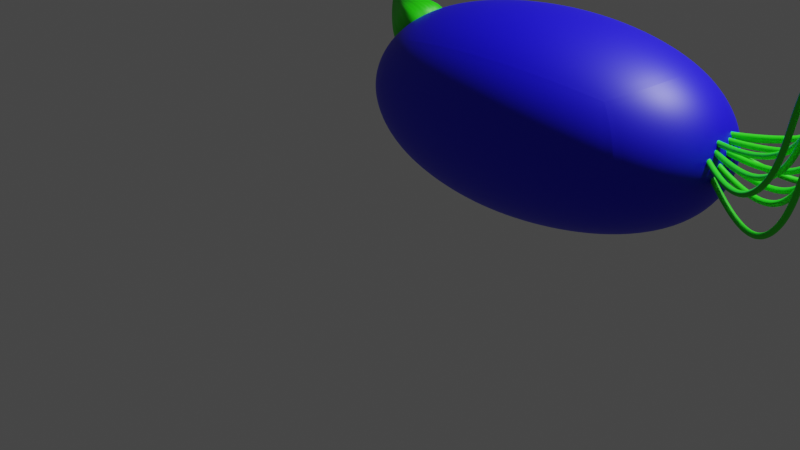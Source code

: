 # Source: Experiment1.blend  (saved by Blender 3.6.13; exported with 4.5.12 LTS)
import bpy
from mathutils import Matrix  # noqa: F401  (used for matrix-valued properties, if any)

bpy.ops.wm.read_factory_settings(use_empty=True)
scene = bpy.context.scene
scene.name = 'Scene'

# ---- collections
col_collection = bpy.data.collections.new('Collection'); scene.collection.children.link(col_collection)

# ---- materials (node trees are filled in below, after node groups)
mat_material = bpy.data.materials.new('Material')
mat_material.alpha_threshold = 0.0
mat_material.use_transparent_shadow = False
mat_material.roughness = 0.5
mat_material.line_color = (0.0, 0.0, 0.0, 1.0)
mat_material_002 = bpy.data.materials.new('Material.002')
mat_material_002.use_transparent_shadow = False
mat_material_001 = bpy.data.materials.new('Material.001')
mat_material_001.use_transparent_shadow = False

# ---- material node trees
mat_material.use_nodes = True; mat_material.node_tree.nodes.clear()
_N = mat_material.node_tree.nodes; _L = mat_material.node_tree.links
n0 = _N.new('ShaderNodeOutputMaterial'); n0.name = 'Material Output'; n0.location = (300, 300)
n1 = _N.new('ShaderNodeBsdfPrincipled'); n1.name = 'Principled BSDF'; n1.location = (10, 300)
n1.distribution = 'GGX'
n1.subsurface_method = 'RANDOM_WALK_SKIN'
n1.inputs[0].default_value = (0.004956, 0.0, 0.8, 1.0)
n1.inputs[3].default_value = 1.45
n1.inputs[27].default_value = (0.0, 0.0, 0.0, 1.0)
n1.inputs[28].default_value = 1.0
_L.new(n1.outputs[0], n0.inputs[0])
n0.is_active_output = True
mat_material_002.use_nodes = True; mat_material_002.node_tree.nodes.clear()
_N = mat_material_002.node_tree.nodes; _L = mat_material_002.node_tree.links
n0 = _N.new('ShaderNodeBsdfPrincipled'); n0.name = 'Principled BSDF'; n0.location = (10, 300)
n0.distribution = 'GGX'
n0.subsurface_method = 'RANDOM_WALK_SKIN'
n0.inputs[0].default_value = (0.019, 0.8, 0.0, 1.0)
n0.inputs[3].default_value = 1.45
n0.inputs[27].default_value = (0.0, 0.0, 0.0, 1.0)
n0.inputs[28].default_value = 1.0
n1 = _N.new('ShaderNodeOutputMaterial'); n1.name = 'Material Output'; n1.location = (300, 300)
_L.new(n0.outputs[0], n1.inputs[0])
n1.is_active_output = True
mat_material_001.use_nodes = True; mat_material_001.node_tree.nodes.clear()
_N = mat_material_001.node_tree.nodes; _L = mat_material_001.node_tree.links
n0 = _N.new('ShaderNodeBsdfPrincipled'); n0.name = 'Principled BSDF'; n0.location = (10, 300)
n0.distribution = 'GGX'
n0.subsurface_method = 'RANDOM_WALK_SKIN'
n0.inputs[0].default_value = (0.01946, 0.8, 0.0, 1.0)
n0.inputs[3].default_value = 1.45
n0.inputs[27].default_value = (0.0, 0.0, 0.0, 1.0)
n0.inputs[28].default_value = 1.0
n1 = _N.new('ShaderNodeOutputMaterial'); n1.name = 'Material Output'; n1.location = (300, 300)
_L.new(n0.outputs[0], n1.inputs[0])
n1.is_active_output = True

# ---- world
world_world = bpy.data.worlds.new('World'); scene.world = world_world
world_world.use_nodes = True; world_world.node_tree.nodes.clear()
_N = world_world.node_tree.nodes; _L = world_world.node_tree.links
n0 = _N.new('ShaderNodeOutputWorld'); n0.name = 'World Output'; n0.location = (300, 300)
n1 = _N.new('ShaderNodeBackground'); n1.name = 'Background'; n1.location = (10, 300)
n1.inputs[0].default_value = (0.05088, 0.05088, 0.05088, 1.0)
_L.new(n1.outputs[0], n0.inputs[0])
n0.is_active_output = True
world_world.color = (0.05088, 0.05088, 0.05088)
world_world.use_sun_shadow = False
world_world.sun_shadow_jitter_overblur = 0.0

# ---- cameras
cam_camera = bpy.data.cameras.new('Camera')
cam_camera.clip_end = 100.0
cam_camera.ortho_scale = 7.314

# ---- lights
light_light = bpy.data.lights.new('Light', 'POINT')
light_light.transmission_factor = 0.0
light_light.energy = 1000.0
light_light.shadow_soft_size = 0.1
light_light.shadow_maximum_resolution = 0.006
light_light.use_absolute_resolution = True

# ---- meshes
me_cube = bpy.data.meshes.new('Cube')
me_cube.from_pydata([(3.047, 1.0, 1.0), (3.047, 1.0, -1.0), (3.047, -1.343, 1.0), (3.047, -1.343, -1.0), (-1.0, 1.0, 1.0), (-1.0, 1.0, -1.0), (-1.0, -1.343, 1.0), (-1.0, -1.343, -1.0)], [], [(0, 4, 6, 2), (3, 2, 6, 7), (7, 6, 4, 5), (5, 1, 3, 7), (1, 0, 2, 3), (5, 4, 0, 1)])
me_cube.polygons.foreach_set('use_smooth', [True] * 6)
_k = set([(0, 1), (0, 2), (0, 4), (1, 3), (1, 5), (2, 3), (2, 6), (3, 7), (4, 5), (4, 6), (5, 7), (6, 7)])
me_cube.attributes.new('sharp_edge', 'BOOLEAN', 'EDGE').data.foreach_set('value', [ (min(e.vertices), max(e.vertices)) in _k for e in me_cube.edges])
_uv = me_cube.uv_layers.new(name='UVMap')
_uv.uv.foreach_set('vector', [0.625, 0.5, 0.875, 0.5, 0.875, 0.75, 0.625, 0.75, 0.375, 0.75, 0.625, 0.75, 0.625, 1.0, 0.375, 1.0, 0.375, 0.0, 0.625, 0.0, 0.625, 0.25, 0.375, 0.25, 0.125, 0.5, 0.375, 0.5, 0.375, 0.75, 0.125, 0.75, 0.375, 0.5, 0.625, 0.5, 0.625, 0.75, 0.375, 0.75, 0.375, 0.25, 0.625, 0.25, 0.625, 0.5, 0.375, 0.5])
me_cube.materials.append(mat_material)
me_cube.use_mirror_vertex_groups = False
me_cube.update()
me_cone = bpy.data.meshes.new('Cone')
me_cone.from_pydata([(0.4682, 1.319, -1.062), (0.6633, 1.3, -1.062), (0.8508, 1.243, -1.062), (1.024, 1.151, -1.062), (1.132, 0.9933, -1.1), (1.257, 0.8418, -1.1), (1.349, 0.6689, -1.1), (1.406, 0.4813, -1.1), (1.425, 0.2862, -1.1), (1.449, 0.1242, -1.062), (1.392, -0.06339, -1.062), (1.3, -0.2363, -1.062), (0.7071, -0.7071, -1.0), (0.5556, -0.8315, -1.0), (0.3827, -0.9239, -1.0), (0.1951, -0.9808, -1.0), (0.0, -1.0, -1.0), (-0.1951, -0.9808, -1.0), (-0.3827, -0.9239, -1.0), (-0.5556, -0.8315, -1.0), (-0.7071, -0.7071, -1.0), (-0.8315, -0.5556, -1.0), (-0.9239, -0.3827, -1.0), (-0.9808, -0.1951, -1.0), (-1.0, 0.0, -1.0), (-0.9808, 0.1951, -1.0), (-0.9239, 0.3827, -1.0), (-0.8315, 0.5556, -1.0), (-0.7071, 0.7071, -1.0), (-0.08741, 1.151, -1.062), (0.08548, 1.243, -1.062), (0.2731, 1.3, -1.062), (0.0, 0.0, 1.0)], [], [(0, 32, 1), (1, 32, 2), (2, 32, 3), (3, 32, 4), (4, 32, 5), (5, 32, 6), (6, 32, 7), (7, 32, 8), (8, 32, 9), (9, 32, 10), (10, 32, 11), (11, 32, 12), (12, 32, 13), (13, 32, 14), (14, 32, 15), (15, 32, 16), (16, 32, 17), (17, 32, 18), (18, 32, 19), (19, 32, 20), (20, 32, 21), (21, 32, 22), (22, 32, 23), (23, 32, 24), (24, 32, 25), (25, 32, 26), (26, 32, 27), (27, 32, 28), (28, 32, 29), (29, 32, 30), (0, 1, 2, 3, 4, 5, 6, 7, 8, 9, 10, 11, 12, 13, 14, 15, 16, 17, 18, 19, 20, 21, 22, 23, 24, 25, 26, 27, 28, 29, 30, 31), (30, 32, 31), (31, 32, 0)])
me_cone.polygons.foreach_set('use_smooth', [True] * 33)
_uv = me_cone.uv_layers.new(name='UVMap')
_uv.uv.foreach_set('vector', [0.25, 0.49, 0.25, 0.25, 0.2968, 0.4854, 0.2968, 0.4854, 0.25, 0.25, 0.3418, 0.4717, 0.3418, 0.4717, 0.25, 0.25, 0.3833, 0.4496, 0.3833, 0.4496, 0.25, 0.25, 0.4197, 0.4197, 0.4197, 0.4197, 0.25, 0.25, 0.4496, 0.3833, 0.4496, 0.3833, 0.25, 0.25, 0.4717, 0.3418, 0.4717, 0.3418, 0.25, 0.25, 0.4854, 0.2968, 0.4854, 0.2968, 0.25, 0.25, 0.49, 0.25, 0.49, 0.25, 0.25, 0.25, 0.4854, 0.2032, 0.4854, 0.2032, 0.25, 0.25, 0.4717, 0.1582, 0.4717, 0.1582, 0.25, 0.25, 0.4496, 0.1167, 0.4496, 0.1167, 0.25, 0.25, 0.4197, 0.08029, 0.4197, 0.08029, 0.25, 0.25, 0.3833, 0.05045, 0.3833, 0.05045, 0.25, 0.25, 0.3418, 0.02827, 0.3418, 0.02827, 0.25, 0.25, 0.2968, 0.01461, 0.2968, 0.01461, 0.25, 0.25, 0.25, 0.01, 0.25, 0.01, 0.25, 0.25, 0.2032, 0.01461, 0.2032, 0.01461, 0.25, 0.25, 0.1582, 0.02827, 0.1582, 0.02827, 0.25, 0.25, 0.1167, 0.05045, 0.1167, 0.05045, 0.25, 0.25, 0.08029, 0.08029, 0.08029, 0.08029, 0.25, 0.25, 0.05045, 0.1167, 0.05045, 0.1167, 0.25, 0.25, 0.02827, 0.1582, 0.02827, 0.1582, 0.25, 0.25, 0.01461, 0.2032, 0.01461, 0.2032, 0.25, 0.25, 0.01, 0.25, 0.01, 0.25, 0.25, 0.25, 0.01461, 0.2968, 0.01461, 0.2968, 0.25, 0.25, 0.02827, 0.3418, 0.02827, 0.3418, 0.25, 0.25, 0.05045, 0.3833, 0.05045, 0.3833, 0.25, 0.25, 0.08029, 0.4197, 0.08029, 0.4197, 0.25, 0.25, 0.1167, 0.4496, 0.1167, 0.4496, 0.25, 0.25, 0.1582, 0.4717, 0.75, 0.49, 0.7968, 0.4854, 0.8418, 0.4717, 0.8833, 0.4496, 0.9197, 0.4197, 0.9496, 0.3833, 0.9717, 0.3418, 0.9854, 0.2968, 0.99, 0.25, 0.9854, 0.2032, 0.9717, 0.1582, 0.9496, 0.1167, 0.9197, 0.08029, 0.8833, 0.05045, 0.8418, 0.02827, 0.7968, 0.01461, 0.75, 0.01, 0.7032, 0.01461, 0.6582, 0.02827, 0.6167, 0.05045, 0.5803, 0.08029, 0.5504, 0.1167, 0.5283, 0.1582, 0.5146, 0.2032, 0.51, 0.25, 0.5146, 0.2968, 0.5283, 0.3418, 0.5504, 0.3833, 0.5803, 0.4197, 0.6167, 0.4496, 0.6582, 0.4717, 0.7032, 0.4854, 0.1582, 0.4717, 0.25, 0.25, 0.2032, 0.4854, 0.2032, 0.4854, 0.25, 0.25, 0.25, 0.49])
me_cone.materials.append(mat_material_002)
me_cone.update()

# ---- curves / text
cu_beziercurve_002 = bpy.data.curves.new('BezierCurve.002', 'CURVE')
cu_beziercurve_002.dimensions = '3D'
_sp = cu_beziercurve_002.splines.new('BEZIER'); _sp.bezier_points.add(0)
_sp.bezier_points.foreach_set('co', [3.378, -0.5663, 1.48])
_sp.bezier_points.foreach_set('handle_left', [2.378, -0.5663, 1.48])
_sp.bezier_points.foreach_set('handle_right', [4.843, -0.328, 0.5539])
for _p, _l, _r in zip(_sp.bezier_points, ['ALIGNED'], ['ALIGNED']): _p.handle_left_type = _l; _p.handle_right_type = _r
_sp.order_u = 0
_sp.order_v = 0
_sp = cu_beziercurve_002.splines.new('BEZIER'); _sp.bezier_points.add(3)
_sp.bezier_points.foreach_set('co', [-0.9883, -0.2815, -1.331, 0.5899, 0.1716, -0.9997, 1.484, -0.2761, 0.8206, 3.809, -0.241, 0.258])
_sp.bezier_points.foreach_set('handle_left', [-1.488, -0.7815, -1.331, 0.08097, 0.3528, -1.522, 0.9164, -0.1886, 0.7096, 3.546, -0.0393, -0.4932])
_sp.bezier_points.foreach_set('handle_right', [-0.8633, -0.1565, -1.331, 1.099, -0.009614, -0.4771, 2.619, -0.4513, 1.043, 4.129, -0.4866, 1.173])
for _p, _l, _r in zip(_sp.bezier_points, ['ALIGNED', 'ALIGNED', 'ALIGNED', 'ALIGNED'], ['ALIGNED', 'ALIGNED', 'ALIGNED', 'ALIGNED']): _p.handle_left_type = _l; _p.handle_right_type = _r
_sp.order_u = 0
_sp.order_v = 0
cu_beziercurve_002.materials.append(mat_material_001)
cu_beziercurve_002.use_path = True
cu_beziercurve_002.bevel_resolution = 0
cu_beziercurve_002.bevel_depth = 0.06
cu_beziercurve_002.fill_mode = 'FULL'
cu_beziercurve_002.use_fill_caps = True
cu_beziercurve_004 = bpy.data.curves.new('BezierCurve.004', 'CURVE')
cu_beziercurve_004.dimensions = '3D'
_sp = cu_beziercurve_004.splines.new('BEZIER'); _sp.bezier_points.add(0)
_sp.bezier_points.foreach_set('co', [3.378, -0.5663, 1.48])
_sp.bezier_points.foreach_set('handle_left', [2.378, -0.5663, 1.48])
_sp.bezier_points.foreach_set('handle_right', [4.843, -0.328, 0.5539])
for _p, _l, _r in zip(_sp.bezier_points, ['ALIGNED'], ['ALIGNED']): _p.handle_left_type = _l; _p.handle_right_type = _r
_sp.order_u = 0
_sp.order_v = 0
_sp = cu_beziercurve_004.splines.new('BEZIER'); _sp.bezier_points.add(3)
_sp.bezier_points.foreach_set('co', [-1.112, 1.293, -1.012, 0.5899, 0.1716, -0.9997, 1.484, -0.2761, 0.8206, 3.809, -0.241, 0.258])
_sp.bezier_points.foreach_set('handle_left', [-1.612, 0.7929, -1.012, 0.08097, 0.3528, -1.522, 0.9164, -0.1886, 0.7096, 3.546, -0.0393, -0.4932])
_sp.bezier_points.foreach_set('handle_right', [-0.9869, 1.418, -1.012, 1.099, -0.009614, -0.4771, 2.619, -0.4513, 1.043, 4.129, -0.4866, 1.173])
for _p, _l, _r in zip(_sp.bezier_points, ['ALIGNED', 'ALIGNED', 'ALIGNED', 'ALIGNED'], ['ALIGNED', 'ALIGNED', 'ALIGNED', 'ALIGNED']): _p.handle_left_type = _l; _p.handle_right_type = _r
_sp.order_u = 0
_sp.order_v = 0
cu_beziercurve_004.materials.append(mat_material_001)
cu_beziercurve_004.use_path = True
cu_beziercurve_004.bevel_resolution = 0
cu_beziercurve_004.bevel_depth = 0.06
cu_beziercurve_004.fill_mode = 'FULL'
cu_beziercurve_004.use_fill_caps = True
cu_beziercurve_005 = bpy.data.curves.new('BezierCurve.005', 'CURVE')
cu_beziercurve_005.dimensions = '3D'
_sp = cu_beziercurve_005.splines.new('BEZIER'); _sp.bezier_points.add(0)
_sp.bezier_points.foreach_set('co', [3.378, -0.5663, 1.48])
_sp.bezier_points.foreach_set('handle_left', [2.378, -0.5663, 1.48])
_sp.bezier_points.foreach_set('handle_right', [4.843, -0.328, 0.5539])
for _p, _l, _r in zip(_sp.bezier_points, ['ALIGNED'], ['ALIGNED']): _p.handle_left_type = _l; _p.handle_right_type = _r
_sp.order_u = 0
_sp.order_v = 0
_sp = cu_beziercurve_005.splines.new('BEZIER'); _sp.bezier_points.add(3)
_sp.bezier_points.foreach_set('co', [-1.218, 0.5116, -1.22, 0.5899, 0.1716, -0.9997, 1.484, -0.2761, 0.8206, 3.809, -0.241, 0.258])
_sp.bezier_points.foreach_set('handle_left', [-1.718, 0.01159, -1.22, 0.08097, 0.3528, -1.522, 0.9164, -0.1886, 0.7096, 3.546, -0.0393, -0.4932])
_sp.bezier_points.foreach_set('handle_right', [-1.093, 0.6366, -1.22, 1.099, -0.009614, -0.4771, 2.619, -0.4513, 1.043, 4.129, -0.4866, 1.173])
for _p, _l, _r in zip(_sp.bezier_points, ['ALIGNED', 'ALIGNED', 'ALIGNED', 'ALIGNED'], ['ALIGNED', 'ALIGNED', 'ALIGNED', 'ALIGNED']): _p.handle_left_type = _l; _p.handle_right_type = _r
_sp.order_u = 0
_sp.order_v = 0
cu_beziercurve_005.materials.append(mat_material_001)
cu_beziercurve_005.use_path = True
cu_beziercurve_005.bevel_resolution = 0
cu_beziercurve_005.bevel_depth = 0.06
cu_beziercurve_005.fill_mode = 'FULL'
cu_beziercurve_005.use_fill_caps = True
cu_beziercurve_006 = bpy.data.curves.new('BezierCurve.006', 'CURVE')
cu_beziercurve_006.dimensions = '3D'
_sp = cu_beziercurve_006.splines.new('BEZIER'); _sp.bezier_points.add(0)
_sp.bezier_points.foreach_set('co', [3.378, -0.5663, 1.48])
_sp.bezier_points.foreach_set('handle_left', [2.378, -0.5663, 1.48])
_sp.bezier_points.foreach_set('handle_right', [4.843, -0.328, 0.5539])
for _p, _l, _r in zip(_sp.bezier_points, ['ALIGNED'], ['ALIGNED']): _p.handle_left_type = _l; _p.handle_right_type = _r
_sp.order_u = 0
_sp.order_v = 0
_sp = cu_beziercurve_006.splines.new('BEZIER'); _sp.bezier_points.add(3)
_sp.bezier_points.foreach_set('co', [-1.412, -0.02044, -0.843, 0.5899, 0.1716, -0.9997, 1.484, -0.2761, 0.8206, 3.809, -0.241, 0.258])
_sp.bezier_points.foreach_set('handle_left', [-1.912, -0.5204, -0.843, 0.08097, 0.3528, -1.522, 0.9164, -0.1886, 0.7096, 3.546, -0.0393, -0.4932])
_sp.bezier_points.foreach_set('handle_right', [-1.287, 0.1046, -0.843, 1.099, -0.009614, -0.4771, 2.619, -0.4513, 1.043, 4.129, -0.4866, 1.173])
for _p, _l, _r in zip(_sp.bezier_points, ['ALIGNED', 'ALIGNED', 'ALIGNED', 'ALIGNED'], ['ALIGNED', 'ALIGNED', 'ALIGNED', 'ALIGNED']): _p.handle_left_type = _l; _p.handle_right_type = _r
_sp.order_u = 0
_sp.order_v = 0
cu_beziercurve_006.materials.append(mat_material_001)
cu_beziercurve_006.use_path = True
cu_beziercurve_006.bevel_resolution = 0
cu_beziercurve_006.bevel_depth = 0.06
cu_beziercurve_006.fill_mode = 'FULL'
cu_beziercurve_006.use_fill_caps = True
cu_beziercurve_007 = bpy.data.curves.new('BezierCurve.007', 'CURVE')
cu_beziercurve_007.dimensions = '3D'
_sp = cu_beziercurve_007.splines.new('BEZIER'); _sp.bezier_points.add(0)
_sp.bezier_points.foreach_set('co', [3.378, -0.5663, 1.48])
_sp.bezier_points.foreach_set('handle_left', [2.378, -0.5663, 1.48])
_sp.bezier_points.foreach_set('handle_right', [4.843, -0.328, 0.5539])
for _p, _l, _r in zip(_sp.bezier_points, ['ALIGNED'], ['ALIGNED']): _p.handle_left_type = _l; _p.handle_right_type = _r
_sp.order_u = 0
_sp.order_v = 0
_sp = cu_beziercurve_007.splines.new('BEZIER'); _sp.bezier_points.add(3)
_sp.bezier_points.foreach_set('co', [-1.315, 0.2142, -1.361, 0.5899, 0.1716, -0.9997, 1.484, -0.2761, 0.8206, 3.809, -0.241, 0.258])
_sp.bezier_points.foreach_set('handle_left', [-1.815, -0.2858, -1.361, 0.08097, 0.3528, -1.522, 0.9164, -0.1886, 0.7096, 3.546, -0.0393, -0.4932])
_sp.bezier_points.foreach_set('handle_right', [-1.19, 0.3392, -1.361, 1.099, -0.009614, -0.4771, 2.619, -0.4513, 1.043, 4.129, -0.4866, 1.173])
for _p, _l, _r in zip(_sp.bezier_points, ['ALIGNED', 'ALIGNED', 'ALIGNED', 'ALIGNED'], ['ALIGNED', 'ALIGNED', 'ALIGNED', 'ALIGNED']): _p.handle_left_type = _l; _p.handle_right_type = _r
_sp.order_u = 0
_sp.order_v = 0
cu_beziercurve_007.materials.append(mat_material_001)
cu_beziercurve_007.use_path = True
cu_beziercurve_007.bevel_resolution = 0
cu_beziercurve_007.bevel_depth = 0.06
cu_beziercurve_007.fill_mode = 'FULL'
cu_beziercurve_007.use_fill_caps = True
cu_beziercurve_008 = bpy.data.curves.new('BezierCurve.008', 'CURVE')
cu_beziercurve_008.dimensions = '3D'
_sp = cu_beziercurve_008.splines.new('BEZIER'); _sp.bezier_points.add(0)
_sp.bezier_points.foreach_set('co', [3.378, -0.5663, 1.48])
_sp.bezier_points.foreach_set('handle_left', [2.378, -0.5663, 1.48])
_sp.bezier_points.foreach_set('handle_right', [4.843, -0.328, 0.5539])
for _p, _l, _r in zip(_sp.bezier_points, ['ALIGNED'], ['ALIGNED']): _p.handle_left_type = _l; _p.handle_right_type = _r
_sp.order_u = 0
_sp.order_v = 0
_sp = cu_beziercurve_008.splines.new('BEZIER'); _sp.bezier_points.add(3)
_sp.bezier_points.foreach_set('co', [-1.36, -0.05215, -1.482, 0.5899, 0.1716, -0.9997, 1.484, -0.2761, 0.8206, 3.809, -0.241, 0.258])
_sp.bezier_points.foreach_set('handle_left', [-1.86, -0.5522, -1.482, 0.08097, 0.3528, -1.522, 0.9164, -0.1886, 0.7096, 3.546, -0.0393, -0.4932])
_sp.bezier_points.foreach_set('handle_right', [-1.235, 0.07285, -1.482, 1.099, -0.009614, -0.4771, 2.619, -0.4513, 1.043, 4.129, -0.4866, 1.173])
for _p, _l, _r in zip(_sp.bezier_points, ['ALIGNED', 'ALIGNED', 'ALIGNED', 'ALIGNED'], ['ALIGNED', 'ALIGNED', 'ALIGNED', 'ALIGNED']): _p.handle_left_type = _l; _p.handle_right_type = _r
_sp.order_u = 0
_sp.order_v = 0
cu_beziercurve_008.materials.append(mat_material_001)
cu_beziercurve_008.use_path = True
cu_beziercurve_008.bevel_resolution = 0
cu_beziercurve_008.bevel_depth = 0.06
cu_beziercurve_008.fill_mode = 'FULL'
cu_beziercurve_008.use_fill_caps = True
cu_beziercurve_009 = bpy.data.curves.new('BezierCurve.009', 'CURVE')
cu_beziercurve_009.dimensions = '3D'
_sp = cu_beziercurve_009.splines.new('BEZIER'); _sp.bezier_points.add(0)
_sp.bezier_points.foreach_set('co', [3.378, -0.5663, 1.48])
_sp.bezier_points.foreach_set('handle_left', [2.378, -0.5663, 1.48])
_sp.bezier_points.foreach_set('handle_right', [4.843, -0.328, 0.5539])
for _p, _l, _r in zip(_sp.bezier_points, ['ALIGNED'], ['ALIGNED']): _p.handle_left_type = _l; _p.handle_right_type = _r
_sp.order_u = 0
_sp.order_v = 0
_sp = cu_beziercurve_009.splines.new('BEZIER'); _sp.bezier_points.add(3)
_sp.bezier_points.foreach_set('co', [-1.257, 0.8545, -1.445, 0.5899, 0.1716, -0.9997, 1.484, -0.2761, 0.8206, 3.809, -0.241, 0.258])
_sp.bezier_points.foreach_set('handle_left', [-1.757, 0.3545, -1.445, 0.08097, 0.3528, -1.522, 0.9164, -0.1886, 0.7096, 3.546, -0.0393, -0.4932])
_sp.bezier_points.foreach_set('handle_right', [-1.132, 0.9795, -1.445, 1.099, -0.009614, -0.4771, 2.619, -0.4513, 1.043, 4.129, -0.4866, 1.173])
for _p, _l, _r in zip(_sp.bezier_points, ['ALIGNED', 'ALIGNED', 'ALIGNED', 'ALIGNED'], ['ALIGNED', 'ALIGNED', 'ALIGNED', 'ALIGNED']): _p.handle_left_type = _l; _p.handle_right_type = _r
_sp.order_u = 0
_sp.order_v = 0
cu_beziercurve_009.materials.append(mat_material_001)
cu_beziercurve_009.use_path = True
cu_beziercurve_009.bevel_resolution = 0
cu_beziercurve_009.bevel_depth = 0.06
cu_beziercurve_009.fill_mode = 'FULL'
cu_beziercurve_009.use_fill_caps = True
cu_beziercurve_010 = bpy.data.curves.new('BezierCurve.010', 'CURVE')
cu_beziercurve_010.dimensions = '3D'
_sp = cu_beziercurve_010.splines.new('BEZIER'); _sp.bezier_points.add(0)
_sp.bezier_points.foreach_set('co', [3.378, -0.5663, 1.48])
_sp.bezier_points.foreach_set('handle_left', [2.378, -0.5663, 1.48])
_sp.bezier_points.foreach_set('handle_right', [4.843, -0.328, 0.5539])
for _p, _l, _r in zip(_sp.bezier_points, ['ALIGNED'], ['ALIGNED']): _p.handle_left_type = _l; _p.handle_right_type = _r
_sp.order_u = 0
_sp.order_v = 0
_sp = cu_beziercurve_010.splines.new('BEZIER'); _sp.bezier_points.add(3)
_sp.bezier_points.foreach_set('co', [-1.206, 1.116, -1.222, 0.5899, 0.1716, -0.9997, 1.484, -0.2761, 0.8206, 3.809, -0.241, 0.258])
_sp.bezier_points.foreach_set('handle_left', [-1.706, 0.6156, -1.222, 0.08097, 0.3528, -1.522, 0.9164, -0.1886, 0.7096, 3.546, -0.0393, -0.4932])
_sp.bezier_points.foreach_set('handle_right', [-1.081, 1.241, -1.222, 1.099, -0.009614, -0.4771, 2.619, -0.4513, 1.043, 4.129, -0.4866, 1.173])
for _p, _l, _r in zip(_sp.bezier_points, ['ALIGNED', 'ALIGNED', 'ALIGNED', 'ALIGNED'], ['ALIGNED', 'ALIGNED', 'ALIGNED', 'ALIGNED']): _p.handle_left_type = _l; _p.handle_right_type = _r
_sp.order_u = 0
_sp.order_v = 0
cu_beziercurve_010.materials.append(mat_material_001)
cu_beziercurve_010.use_path = True
cu_beziercurve_010.bevel_resolution = 0
cu_beziercurve_010.bevel_depth = 0.06
cu_beziercurve_010.fill_mode = 'FULL'
cu_beziercurve_010.use_fill_caps = True
cu_beziercurve_011 = bpy.data.curves.new('BezierCurve.011', 'CURVE')
cu_beziercurve_011.dimensions = '3D'
_sp = cu_beziercurve_011.splines.new('BEZIER'); _sp.bezier_points.add(0)
_sp.bezier_points.foreach_set('co', [3.378, -0.5663, 1.48])
_sp.bezier_points.foreach_set('handle_left', [2.378, -0.5663, 1.48])
_sp.bezier_points.foreach_set('handle_right', [4.843, -0.328, 0.5539])
for _p, _l, _r in zip(_sp.bezier_points, ['ALIGNED'], ['ALIGNED']): _p.handle_left_type = _l; _p.handle_right_type = _r
_sp.order_u = 0
_sp.order_v = 0
_sp = cu_beziercurve_011.splines.new('BEZIER'); _sp.bezier_points.add(3)
_sp.bezier_points.foreach_set('co', [-1.291, 0.9088, -0.883, 0.5899, 0.1716, -0.9997, 1.484, -0.2761, 0.8206, 3.809, -0.241, 0.258])
_sp.bezier_points.foreach_set('handle_left', [-1.791, 0.4088, -0.883, 0.08097, 0.3528, -1.522, 0.9164, -0.1886, 0.7096, 3.546, -0.0393, -0.4932])
_sp.bezier_points.foreach_set('handle_right', [-1.166, 1.034, -0.883, 1.099, -0.009614, -0.4771, 2.619, -0.4513, 1.043, 4.129, -0.4866, 1.173])
for _p, _l, _r in zip(_sp.bezier_points, ['ALIGNED', 'ALIGNED', 'ALIGNED', 'ALIGNED'], ['ALIGNED', 'ALIGNED', 'ALIGNED', 'ALIGNED']): _p.handle_left_type = _l; _p.handle_right_type = _r
_sp.order_u = 0
_sp.order_v = 0
cu_beziercurve_011.materials.append(mat_material_001)
cu_beziercurve_011.use_path = True
cu_beziercurve_011.bevel_resolution = 0
cu_beziercurve_011.bevel_depth = 0.06
cu_beziercurve_011.fill_mode = 'FULL'
cu_beziercurve_011.use_fill_caps = True
cu_beziercurve_012 = bpy.data.curves.new('BezierCurve.012', 'CURVE')
cu_beziercurve_012.dimensions = '3D'
_sp = cu_beziercurve_012.splines.new('BEZIER'); _sp.bezier_points.add(0)
_sp.bezier_points.foreach_set('co', [3.378, -0.5663, 1.48])
_sp.bezier_points.foreach_set('handle_left', [2.378, -0.5663, 1.48])
_sp.bezier_points.foreach_set('handle_right', [4.843, -0.328, 0.5539])
for _p, _l, _r in zip(_sp.bezier_points, ['ALIGNED'], ['ALIGNED']): _p.handle_left_type = _l; _p.handle_right_type = _r
_sp.order_u = 0
_sp.order_v = 0
_sp = cu_beziercurve_012.splines.new('BEZIER'); _sp.bezier_points.add(3)
_sp.bezier_points.foreach_set('co', [-1.319, 0.6228, -0.9406, 0.5899, 0.1716, -0.9997, 1.484, -0.2761, 0.8206, 3.809, -0.241, 0.258])
_sp.bezier_points.foreach_set('handle_left', [-1.819, 0.1228, -0.9406, 0.08097, 0.3528, -1.522, 0.9164, -0.1886, 0.7096, 3.546, -0.0393, -0.4932])
_sp.bezier_points.foreach_set('handle_right', [-1.194, 0.7478, -0.9406, 1.099, -0.009614, -0.4771, 2.619, -0.4513, 1.043, 4.129, -0.4866, 1.173])
for _p, _l, _r in zip(_sp.bezier_points, ['ALIGNED', 'ALIGNED', 'ALIGNED', 'ALIGNED'], ['ALIGNED', 'ALIGNED', 'ALIGNED', 'ALIGNED']): _p.handle_left_type = _l; _p.handle_right_type = _r
_sp.order_u = 0
_sp.order_v = 0
cu_beziercurve_012.materials.append(mat_material_001)
cu_beziercurve_012.use_path = True
cu_beziercurve_012.bevel_resolution = 0
cu_beziercurve_012.bevel_depth = 0.06
cu_beziercurve_012.fill_mode = 'FULL'
cu_beziercurve_012.use_fill_caps = True
cu_beziercurve_013 = bpy.data.curves.new('BezierCurve.013', 'CURVE')
cu_beziercurve_013.dimensions = '3D'
_sp = cu_beziercurve_013.splines.new('BEZIER'); _sp.bezier_points.add(0)
_sp.bezier_points.foreach_set('co', [3.378, -0.5663, 1.48])
_sp.bezier_points.foreach_set('handle_left', [2.378, -0.5663, 1.48])
_sp.bezier_points.foreach_set('handle_right', [4.843, -0.328, 0.5539])
for _p, _l, _r in zip(_sp.bezier_points, ['ALIGNED'], ['ALIGNED']): _p.handle_left_type = _l; _p.handle_right_type = _r
_sp.order_u = 0
_sp.order_v = 0
_sp = cu_beziercurve_013.splines.new('BEZIER'); _sp.bezier_points.add(3)
_sp.bezier_points.foreach_set('co', [-1.261, 1.172, -0.5263, 0.5899, 0.1716, -0.9997, 1.484, -0.2761, 0.8206, 3.809, -0.241, 0.258])
_sp.bezier_points.foreach_set('handle_left', [-1.761, 0.6725, -0.5263, 0.08097, 0.3528, -1.522, 0.9164, -0.1886, 0.7096, 3.546, -0.0393, -0.4932])
_sp.bezier_points.foreach_set('handle_right', [-1.136, 1.297, -0.5263, 1.099, -0.009614, -0.4771, 2.619, -0.4513, 1.043, 4.129, -0.4866, 1.173])
for _p, _l, _r in zip(_sp.bezier_points, ['ALIGNED', 'ALIGNED', 'ALIGNED', 'ALIGNED'], ['ALIGNED', 'ALIGNED', 'ALIGNED', 'ALIGNED']): _p.handle_left_type = _l; _p.handle_right_type = _r
_sp.order_u = 0
_sp.order_v = 0
cu_beziercurve_013.materials.append(mat_material_001)
cu_beziercurve_013.use_path = True
cu_beziercurve_013.bevel_resolution = 0
cu_beziercurve_013.bevel_depth = 0.06
cu_beziercurve_013.fill_mode = 'FULL'
cu_beziercurve_013.use_fill_caps = True

# ---- objects
ob_cube = bpy.data.objects.new('Cube', me_cube)
ob_light = bpy.data.objects.new('Light', light_light)
ob_camera = bpy.data.objects.new('Camera', cam_camera)
ob_cone = bpy.data.objects.new('Cone', me_cone)
ob_beziercurve_001 = bpy.data.objects.new('BezierCurve.001', cu_beziercurve_002)
ob_beziercurve_003 = bpy.data.objects.new('BezierCurve.003', cu_beziercurve_004)
ob_beziercurve_004 = bpy.data.objects.new('BezierCurve.004', cu_beziercurve_005)
ob_beziercurve_005 = bpy.data.objects.new('BezierCurve.005', cu_beziercurve_006)
ob_beziercurve_006 = bpy.data.objects.new('BezierCurve.006', cu_beziercurve_007)
ob_beziercurve_007 = bpy.data.objects.new('BezierCurve.007', cu_beziercurve_008)
ob_beziercurve_008 = bpy.data.objects.new('BezierCurve.008', cu_beziercurve_009)
ob_beziercurve_009 = bpy.data.objects.new('BezierCurve.009', cu_beziercurve_010)
ob_beziercurve_010 = bpy.data.objects.new('BezierCurve.010', cu_beziercurve_011)
ob_beziercurve_011 = bpy.data.objects.new('BezierCurve.011', cu_beziercurve_012)
ob_beziercurve_012 = bpy.data.objects.new('BezierCurve.012', cu_beziercurve_013)

# ---- transforms, parenting, visibility, modifiers, constraints
ob_cube.location = (0.897, -0.001969, 1.724)
ob_cube.lock_rotations_4d = False
ob_cube.empty_display_type = 'ARROWS'
ob_cube.lineart.crease_threshold = 0.0
_m = ob_cube.modifiers.new('Subdivision', 'SUBSURF')
_m.levels = 5
_m.render_levels = 5
ob_light.location = (4.076, 1.005, 5.904)
ob_light.rotation_euler = (0.6503, 0.05522, 1.866)
ob_light.lock_rotations_4d = False
ob_light.empty_display_type = 'ARROWS'
ob_light.color = (0.0, 0.0, 0.0, 0.0)
ob_light.lineart.crease_threshold = 0.0
ob_camera.location = (7.359, -6.926, 4.958)
ob_camera.rotation_euler = (1.109, 0.0, 0.8149)
ob_camera.lock_rotations_4d = False
ob_camera.empty_display_type = 'ARROWS'
ob_camera.color = (0.0, 0.0, 0.0, 0.0)
ob_camera.display_type = 'WIRE'
ob_camera.lineart.crease_threshold = 0.0
ob_cone.location = (0.2681, -0.1509, 2.18)
ob_cone.rotation_euler = (0.7164, -0.7044, -1.026)
ob_cone.scale = (0.3327, 0.3327, 0.3327)
_m = ob_cone.modifiers.new('Subdivision', 'SUBSURF')
_m.uv_smooth = 'NONE'
_m.levels = 7
_m.render_levels = 6
_m.use_custom_normals = True
ob_beziercurve_001.location = (3.804, 0.03595, 2.698)
ob_beziercurve_001.scale = (0.5774, 0.5774, 0.5774)
_m = ob_beziercurve_001.modifiers.new('Weld', 'WELD')
_m = ob_beziercurve_001.modifiers.new('Subdivision', 'SUBSURF')
_m.levels = 3
_m.show_only_control_edges = False
ob_beziercurve_003.location = (3.847, -0.8655, 2.528)
ob_beziercurve_003.scale = (0.5774, 0.5774, 0.5774)
_m = ob_beziercurve_003.modifiers.new('Weld', 'WELD')
_m = ob_beziercurve_003.modifiers.new('Subdivision', 'SUBSURF')
_m.levels = 3
_m.show_only_control_edges = False
ob_beziercurve_004.location = (3.965, -0.4206, 2.608)
ob_beziercurve_004.scale = (0.5774, 0.5774, 0.5774)
_m = ob_beziercurve_004.modifiers.new('Weld', 'WELD')
_m = ob_beziercurve_004.modifiers.new('Subdivision', 'SUBSURF')
_m.levels = 3
_m.show_only_control_edges = False
ob_beziercurve_005.location = (4.028, -0.1114, 2.432)
ob_beziercurve_005.scale = (0.5774, 0.5774, 0.5774)
_m = ob_beziercurve_005.modifiers.new('Weld', 'WELD')
_m = ob_beziercurve_005.modifiers.new('Subdivision', 'SUBSURF')
_m.levels = 3
_m.show_only_control_edges = False
ob_beziercurve_006.location = (3.973, -0.2562, 2.725)
ob_beziercurve_006.scale = (0.5774, 0.5774, 0.5774)
_m = ob_beziercurve_006.modifiers.new('Weld', 'WELD')
_m = ob_beziercurve_006.modifiers.new('Subdivision', 'SUBSURF')
_m.levels = 3
_m.show_only_control_edges = False
ob_beziercurve_007.location = (3.982, -0.09594, 2.794)
ob_beziercurve_007.scale = (0.5774, 0.5774, 0.5774)
_m = ob_beziercurve_007.modifiers.new('Weld', 'WELD')
_m = ob_beziercurve_007.modifiers.new('Subdivision', 'SUBSURF')
_m.levels = 3
_m.show_only_control_edges = False
ob_beziercurve_008.location = (3.918, -0.6195, 2.771)
ob_beziercurve_008.scale = (0.5774, 0.5774, 0.5774)
_m = ob_beziercurve_008.modifiers.new('Weld', 'WELD')
_m = ob_beziercurve_008.modifiers.new('Subdivision', 'SUBSURF')
_m.levels = 3
_m.show_only_control_edges = False
ob_beziercurve_009.location = (3.916, -0.7517, 2.64)
ob_beziercurve_009.scale = (0.5774, 0.5774, 0.5774)
_m = ob_beziercurve_009.modifiers.new('Weld', 'WELD')
_m = ob_beziercurve_009.modifiers.new('Subdivision', 'SUBSURF')
_m.levels = 3
_m.show_only_control_edges = False
ob_beziercurve_010.location = (3.955, -0.6511, 2.425)
ob_beziercurve_010.scale = (0.5774, 0.5774, 0.5774)
_m = ob_beziercurve_010.modifiers.new('Weld', 'WELD')
_m = ob_beziercurve_010.modifiers.new('Subdivision', 'SUBSURF')
_m.levels = 3
_m.show_only_control_edges = False
ob_beziercurve_011.location = (3.959, -0.487, 2.471)
ob_beziercurve_011.scale = (0.5774, 0.5774, 0.5774)
_m = ob_beziercurve_011.modifiers.new('Weld', 'WELD')
_m = ob_beziercurve_011.modifiers.new('Subdivision', 'SUBSURF')
_m.levels = 3
_m.show_only_control_edges = False
ob_beziercurve_012.location = (3.94, -0.7933, 2.22)
ob_beziercurve_012.scale = (0.5774, 0.5774, 0.5774)
_m = ob_beziercurve_012.modifiers.new('Weld', 'WELD')
_m = ob_beziercurve_012.modifiers.new('Subdivision', 'SUBSURF')
_m.levels = 3
_m.show_only_control_edges = False

# ---- collection membership
col_collection.objects.link(ob_cube)
col_collection.objects.link(ob_light)
col_collection.objects.link(ob_camera)
col_collection.objects.link(ob_cone)
col_collection.objects.link(ob_beziercurve_001)
col_collection.objects.link(ob_beziercurve_003)
col_collection.objects.link(ob_beziercurve_004)
col_collection.objects.link(ob_beziercurve_005)
col_collection.objects.link(ob_beziercurve_006)
col_collection.objects.link(ob_beziercurve_007)
col_collection.objects.link(ob_beziercurve_008)
col_collection.objects.link(ob_beziercurve_009)
col_collection.objects.link(ob_beziercurve_010)
col_collection.objects.link(ob_beziercurve_011)
col_collection.objects.link(ob_beziercurve_012)

# ---- scene / render settings (as saved in the file)
scene.camera = ob_camera
scene.frame_start = 1; scene.frame_end = 250; scene.frame_set(1)
scene.render.engine = 'BLENDER_EEVEE_NEXT'
scene.cycles.sampling_pattern = 'TABULATED_SOBOL'
scene.view_settings.view_transform = 'Filmic'
bpy.context.view_layer.update()

